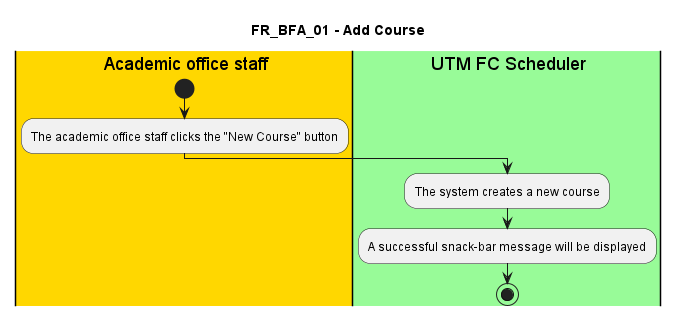

The diagram above was rendered by PlantUML. Its source (embedded in the PNG):
@startuml FR_BFA_01
title FR_BFA_01 - Add Course


|#gold|eu| Academic office staff
|#palegreen|sys| UTM FC Scheduler

|eu|
start
:The academic office staff clicks the "New Course" button;

|sys|
:The system creates a new course;
:A successful snack-bar message will be displayed;

stop

@enduml